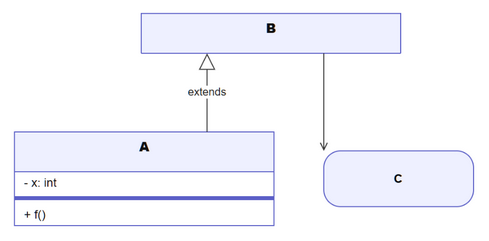

The diagram above was exported from draw.io. Its source (the exported page's mxGraphModel, read from the mxfile embedded in the PNG):
<mxGraphModel adaptiveColors="auto">
  <root>
    <mxCell id="0" />
    <mxCell id="1" parent="0" />
    <mxCell id="n_A" value="&lt;b&gt;A&lt;/b&gt;" style="swimlane;html=1;align=center;verticalAlign=top;childLayout=stackLayout;startSize=40;horizontal=1;horizontalStack=0;resizeParent=1;resizeParentMax=0;collapsible=0;swimlaneFillColor=#FFFFFF;fillColor=#EEF0FF;strokeColor=#5B5FC7;fontColor=#111111;fontSize=13;" vertex="1" parent="1">
      <mxGeometry x="40" y="159" width="260" height="94" as="geometry" />
    </mxCell>
    <mxCell id="n_A__a0" value="- x: int" style="text;strokeColor=none;fillColor=none;align=left;verticalAlign=middle;spacingLeft=8;overflow=hidden;rotatable=0;html=1;fontSize=12;fontColor=#1A1A1A;" vertex="1" parent="n_A">
      <mxGeometry y="40" width="260" height="22" as="geometry" />
    </mxCell>
    <mxCell id="n_A__div" value="" style="line;strokeColor=#5B5FC7;html=1;" vertex="1" parent="n_A">
      <mxGeometry y="62" width="260" height="10" as="geometry" />
    </mxCell>
    <mxCell id="n_A__m0" value="+ f()" style="text;strokeColor=none;fillColor=none;align=left;verticalAlign=middle;spacingLeft=8;overflow=hidden;rotatable=0;html=1;fontSize=12;fontColor=#1A1A1A;" vertex="1" parent="n_A">
      <mxGeometry y="72" width="260" height="22" as="geometry" />
    </mxCell>
    <mxCell id="n_B" value="&lt;b&gt;B&lt;/b&gt;" style="swimlane;html=1;align=center;verticalAlign=top;childLayout=stackLayout;startSize=40;horizontal=1;horizontalStack=0;resizeParent=1;resizeParentMax=0;collapsible=0;swimlaneFillColor=#FFFFFF;fillColor=#EEF0FF;strokeColor=#5B5FC7;fontColor=#111111;fontSize=13;" vertex="1" parent="1">
      <mxGeometry x="167" y="40" width="260" height="40" as="geometry" />
    </mxCell>
    <mxCell id="n_C" value="&lt;b&gt;C&lt;/b&gt;" style="rounded=1;whiteSpace=wrap;html=1;arcSize=30;fillColor=#EEF0FF;strokeColor=#5B5FC7;" vertex="1" parent="1">
      <mxGeometry x="350" y="178" width="150" height="56" as="geometry" />
    </mxCell>
    <mxCell id="edge0" value="extends" style="edgeStyle=orthogonalEdgeStyle;rounded=0;html=1;strokeColor=#3A3A3A;fontSize=11;fontColor=#222222;labelBackgroundColor=#FFFFFF;endArrow=block;endFill=0;endSize=14;" edge="1" parent="1" source="n_A" target="n_B">
      <mxGeometry relative="1" as="geometry">
        <Array as="points">
          <mxPoint x="233" y="147" />
          <mxPoint x="233" y="80" />
        </Array>
      </mxGeometry>
    </mxCell>
    <mxCell id="edge1" value="" style="edgeStyle=orthogonalEdgeStyle;rounded=0;html=1;strokeColor=#3A3A3A;fontSize=11;fontColor=#222222;labelBackgroundColor=#FFFFFF;endArrow=open;" edge="1" parent="1" source="n_B" target="n_C">
      <mxGeometry relative="1" as="geometry">
        <Array as="points">
          <mxPoint x="389" y="80" />
          <mxPoint x="389" y="166" />
        </Array>
      </mxGeometry>
    </mxCell>
  </root>
</mxGraphModel>